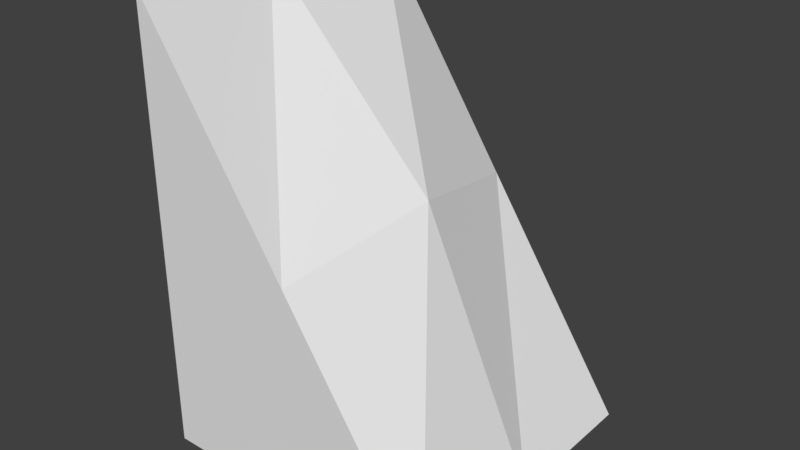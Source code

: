 # Source: Mod_Cliff_Middle.blend  (saved by Blender 2.80.75; exported with 4.5.12 LTS)
import bpy
from mathutils import Matrix  # noqa: F401  (used for matrix-valued properties, if any)

bpy.ops.wm.read_factory_settings(use_empty=True)
scene = bpy.context.scene
scene.name = 'Scene'

# ---- collections
col_collection_1 = bpy.data.collections.new('Collection 1'); scene.collection.children.link(col_collection_1)

# ---- materials (node trees are filled in below, after node groups)
mat_tileset = bpy.data.materials.new('Tileset')
mat_tileset.alpha_threshold = 0.0
mat_tileset.use_transparent_shadow = False
mat_tileset.roughness = 0.5
mat_tileset.line_color = (0.0, 0.0, 0.0, 1.0)

# ---- material node trees

# ---- world
world_world = bpy.data.worlds.new('World'); scene.world = world_world
world_world.color = (0.05088, 0.05088, 0.05088)
world_world.use_sun_shadow = False
world_world.sun_shadow_jitter_overblur = 0.0
world_world.cycles.sampling_method = 'MANUAL'

# ---- meshes
me_cube = bpy.data.meshes.new('Cube')
me_cube.from_pydata([(0.5, 0.25, 0.0), (0.5, -0.25, 0.0), (0.0, -0.25, 0.75), (0.0, 0.25, 0.75), (0.25, -0.25, 0.375), (0.3038, 0.0, 0.4326), (0.25, 0.25, 0.375), (0.5, 0.0, 0.0), (0.0, 0.0, 0.75), (0.0, -0.25, 0.0), (0.0, 0.25, 0.0)], [], [(1, 7, 5, 4), (7, 0, 6, 5), (5, 6, 3, 8), (4, 5, 8, 2), (9, 1, 4, 2), (10, 3, 6, 0)])
_uv = me_cube.uv_layers.new(name='UVMap')
_uv.uv.foreach_set('vector', [0.0, 0.2812, 0.125, 0.2812, 0.125, 0.5, 0.0, 0.5, 0.125, 0.2812, 0.25, 0.2812, 0.25, 0.5, 0.125, 0.5, 0.125, 0.5312, 0.25, 0.5312, 0.25, 0.75, 0.125, 0.75, 0.0, 0.5312, 0.125, 0.5312, 0.125, 0.75, 0.0, 0.75, 0.0625, 0.1875, 0.3125, 0.1875, 0.1875, 0.375, 0.0625, 0.5625, 0.3125, 0.1875, 0.3125, 0.5625, 0.1875, 0.375, 0.0625, 0.1875])
me_cube.materials.append(mat_tileset)
me_cube.use_remesh_preserve_volume = False
me_cube.use_remesh_preserve_attributes = False
me_cube.use_mirror_vertex_groups = False
me_cube.update()

# ---- objects
ob_model = bpy.data.objects.new('Model', me_cube)

# ---- transforms, parenting, visibility, modifiers, constraints
ob_model.location = (0.0, 0.0, 0.0)
ob_model.lock_rotations_4d = False
ob_model.empty_display_type = 'ARROWS'
ob_model.lineart.crease_threshold = 0.0
_vg = ob_model.vertex_groups.new(name='Group')

# ---- collection membership
col_collection_1.objects.link(ob_model)

# ---- scene / render settings (as saved in the file)
scene.frame_start = 1; scene.frame_end = 250; scene.frame_set(1)
scene.render.engine = 'BLENDER_EEVEE_NEXT'
scene.render.resolution_percentage = 50
scene.render.dither_intensity = 0.0
scene.cycles.use_denoising = False
scene.cycles.samples = 128
scene.cycles.sampling_pattern = 'TABULATED_SOBOL'
scene.cycles.use_adaptive_sampling = False
scene.cycles.use_light_tree = False
scene.cycles.blur_glossy = 0.0
scene.cycles.sample_clamp_indirect = 0.0
scene.view_settings.view_transform = 'Standard'
bpy.context.view_layer.update()

# ---- added for rendering (the .blend has no active camera and no usable light): camera, sun
cam_auto = bpy.data.cameras.new('AutoCamera')
cam_auto.lens = 50.0
cam_auto.sensor_width = 36.0
cam_auto.clip_end = 1000.0
ob_auto_camera = bpy.data.objects.new('AutoCamera', cam_auto)
scene.collection.objects.link(ob_auto_camera)
ob_auto_camera.location = (1.2037, -1.14444, 1.13796)
ob_auto_camera.rotation_euler = (1.09748, -7.21219e-08, 0.694738)
scene.camera = ob_auto_camera
light_auto_sun = bpy.data.lights.new('AutoSun', 'SUN')
light_auto_sun.energy = 3.0
light_auto_sun.angle = 0.0523599
ob_auto_sun = bpy.data.objects.new('AutoSun', light_auto_sun)
scene.collection.objects.link(ob_auto_sun)
ob_auto_sun.rotation_euler = (0.872665, 0.174533, 0.523599)
bpy.context.view_layer.update()
